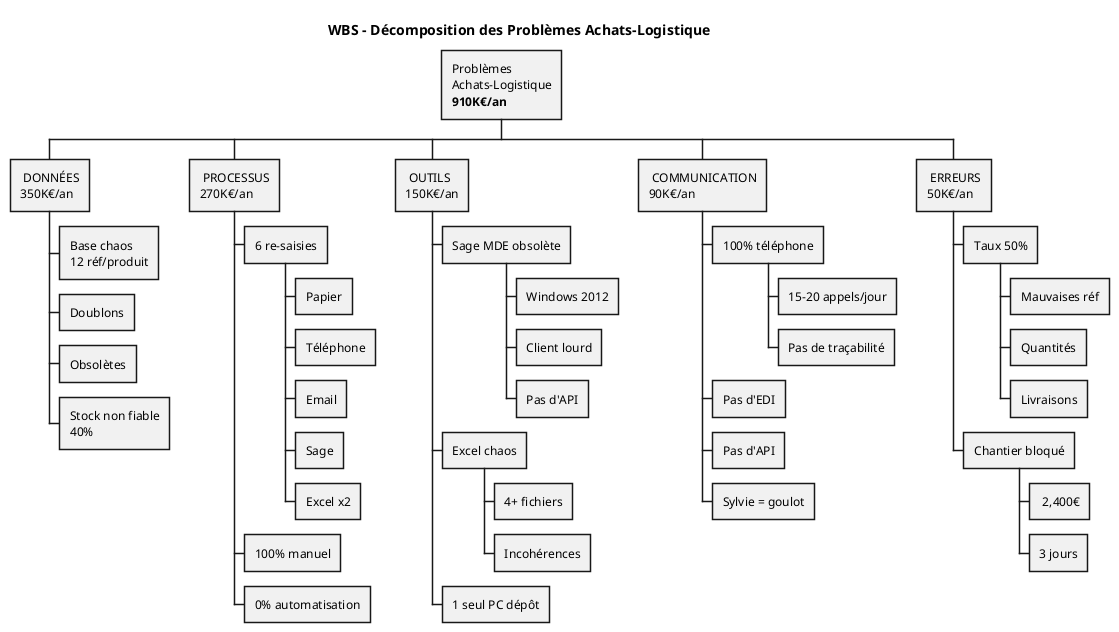

The diagram above was rendered by PlantUML. Its source (embedded in the PNG):
@startwbs WBS_Problemes_Achats_Logistique

title WBS - Décomposition des Problèmes Achats-Logistique

* Problèmes\nAchats-Logistique\n**910K€/an**

** 🔴 DONNÉES\n350K€/an
*** Base chaos\n12 réf/produit
*** Doublons
*** Obsolètes
*** Stock non fiable\n40%

** 🔴 PROCESSUS\n270K€/an
*** 6 re-saisies
**** Papier
**** Téléphone
**** Email
**** Sage
**** Excel x2
*** 100% manuel
*** 0% automatisation

** 🔴 OUTILS\n150K€/an
*** Sage MDE obsolète
**** Windows 2012
**** Client lourd
**** Pas d'API
*** Excel chaos
**** 4+ fichiers
**** Incohérences
*** 1 seul PC dépôt

** 🔴 COMMUNICATION\n90K€/an
*** 100% téléphone
**** 15-20 appels/jour
**** Pas de traçabilité
*** Pas d'EDI
*** Pas d'API
*** Sylvie = goulot

** 🔴 ERREURS\n50K€/an
*** Taux 50%
**** Mauvaises réf
**** Quantités
**** Livraisons
*** Chantier bloqué
**** 💰 2,400€
**** 3 jours

@endwbs